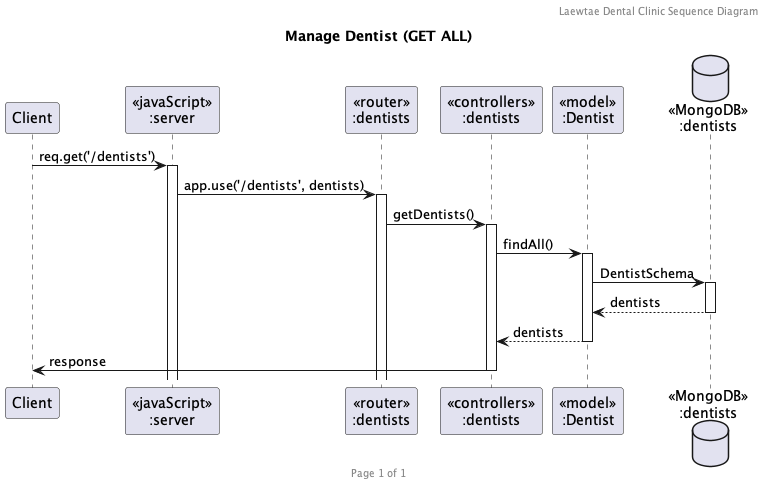

The diagram above was rendered by PlantUML. Its source (embedded in the PNG):
@startuml Manage Dentist (GET ALL)

header Laewtae Dental Clinic Sequence Diagram
footer Page %page% of %lastpage%
title "Manage Dentist (GET ALL)"

participant "Client" as client
participant "<<javaScript>>\n:server" as server
participant "<<router>>\n:dentists" as routerDentists
participant "<<controllers>>\n:dentists" as controllersDentists
participant "<<model>>\n:Dentist" as modelDentist
database "<<MongoDB>>\n:dentists" as DentistsDatabase

client->server ++:req.get('/dentists')
server->routerDentists ++:app.use('/dentists', dentists)
routerDentists -> controllersDentists ++:getDentists()
controllersDentists->modelDentist ++:findAll()
modelDentist ->DentistsDatabase ++: DentistSchema
DentistsDatabase --> modelDentist --: dentists
controllersDentists <-- modelDentist --:dentists
controllersDentists->client --:response

@enduml